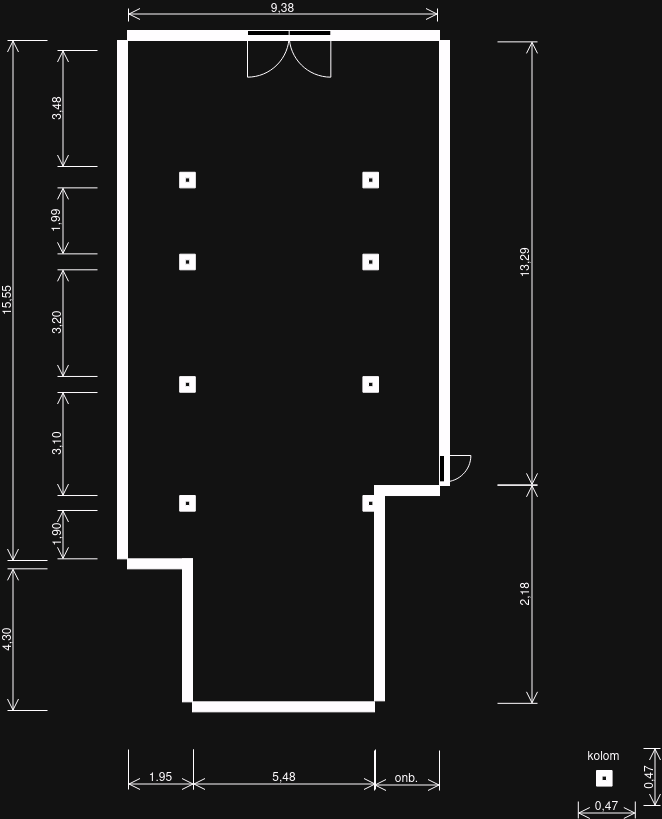

The diagram above was exported from draw.io. Its source (the exported page's mxGraphModel, read from the mxfile embedded in the PNG):
<mxGraphModel dx="1195" dy="715" grid="1" gridSize="10" guides="1" tooltips="1" connect="1" arrows="1" fold="1" page="1" pageScale="1" pageWidth="1100" pageHeight="850" background="none" math="0" shadow="0">
  <root>
    <mxCell id="0" />
    <mxCell id="1" parent="0" />
    <mxCell id="bQYH1p7hL8d6vBYTrIzF-2" value="" style="verticalLabelPosition=bottom;html=1;verticalAlign=top;align=center;shape=mxgraph.floorplan.wall;fillColor=strokeColor;direction=south;" vertex="1" parent="1">
      <mxGeometry x="120" y="40" width="10" height="518.33" as="geometry" />
    </mxCell>
    <mxCell id="bQYH1p7hL8d6vBYTrIzF-4" value="" style="verticalLabelPosition=bottom;html=1;verticalAlign=top;align=center;shape=mxgraph.floorplan.wall;fillColor=strokeColor;" vertex="1" parent="1">
      <mxGeometry x="130" y="558.33" width="65" height="10" as="geometry" />
    </mxCell>
    <mxCell id="bQYH1p7hL8d6vBYTrIzF-5" value="" style="verticalLabelPosition=bottom;html=1;verticalAlign=top;align=center;shape=mxgraph.floorplan.wall;fillColor=strokeColor;direction=south;" vertex="1" parent="1">
      <mxGeometry x="185" y="558.3299999999999" width="10" height="143" as="geometry" />
    </mxCell>
    <mxCell id="bQYH1p7hL8d6vBYTrIzF-6" value="" style="verticalLabelPosition=bottom;html=1;verticalAlign=top;align=center;shape=mxgraph.floorplan.wall;fillColor=strokeColor;" vertex="1" parent="1">
      <mxGeometry x="195" y="701.33" width="182" height="10" as="geometry" />
    </mxCell>
    <mxCell id="bQYH1p7hL8d6vBYTrIzF-7" value="" style="verticalLabelPosition=bottom;html=1;verticalAlign=top;align=center;shape=mxgraph.floorplan.wall;fillColor=strokeColor;" vertex="1" parent="1">
      <mxGeometry x="130" y="30" width="312" height="10" as="geometry" />
    </mxCell>
    <mxCell id="bQYH1p7hL8d6vBYTrIzF-8" value="" style="verticalLabelPosition=bottom;html=1;verticalAlign=top;align=center;shape=mxgraph.floorplan.wall;fillColor=strokeColor;direction=south;" vertex="1" parent="1">
      <mxGeometry x="442" y="40" width="10" height="445" as="geometry" />
    </mxCell>
    <mxCell id="bQYH1p7hL8d6vBYTrIzF-9" value="" style="verticalLabelPosition=bottom;html=1;verticalAlign=top;align=center;shape=mxgraph.floorplan.wall;fillColor=strokeColor;direction=south;" vertex="1" parent="1">
      <mxGeometry x="377" y="487.3299999999999" width="10" height="213" as="geometry" />
    </mxCell>
    <mxCell id="bQYH1p7hL8d6vBYTrIzF-10" value="" style="verticalLabelPosition=bottom;html=1;verticalAlign=top;align=center;shape=mxgraph.floorplan.room;fillColor=strokeColor;" vertex="1" parent="1">
      <mxGeometry x="182.2" y="495.03" width="15.6" height="15.6" as="geometry" />
    </mxCell>
    <mxCell id="bQYH1p7hL8d6vBYTrIzF-13" value="" style="verticalLabelPosition=bottom;html=1;verticalAlign=top;align=center;shape=mxgraph.floorplan.room;fillColor=strokeColor;" vertex="1" parent="1">
      <mxGeometry x="182.2" y="376.13" width="15.6" height="15.6" as="geometry" />
    </mxCell>
    <mxCell id="bQYH1p7hL8d6vBYTrIzF-14" value="" style="verticalLabelPosition=bottom;html=1;verticalAlign=top;align=center;shape=mxgraph.floorplan.room;fillColor=strokeColor;" vertex="1" parent="1">
      <mxGeometry x="182.2" y="253.7" width="15.6" height="15.6" as="geometry" />
    </mxCell>
    <mxCell id="bQYH1p7hL8d6vBYTrIzF-15" value="" style="verticalLabelPosition=bottom;html=1;verticalAlign=top;align=center;shape=mxgraph.floorplan.room;fillColor=strokeColor;" vertex="1" parent="1">
      <mxGeometry x="182.2" y="171.76999999999998" width="15.6" height="15.6" as="geometry" />
    </mxCell>
    <mxCell id="bQYH1p7hL8d6vBYTrIzF-16" value="" style="verticalLabelPosition=bottom;html=1;verticalAlign=top;align=center;shape=mxgraph.floorplan.room;fillColor=strokeColor;" vertex="1" parent="1">
      <mxGeometry x="365.4" y="171.76999999999998" width="15.6" height="15.6" as="geometry" />
    </mxCell>
    <mxCell id="bQYH1p7hL8d6vBYTrIzF-17" value="" style="verticalLabelPosition=bottom;html=1;verticalAlign=top;align=center;shape=mxgraph.floorplan.room;fillColor=strokeColor;" vertex="1" parent="1">
      <mxGeometry x="365.4" y="253.7" width="15.6" height="15.6" as="geometry" />
    </mxCell>
    <mxCell id="bQYH1p7hL8d6vBYTrIzF-18" value="" style="verticalLabelPosition=bottom;html=1;verticalAlign=top;align=center;shape=mxgraph.floorplan.room;fillColor=strokeColor;" vertex="1" parent="1">
      <mxGeometry x="365.4" y="376.13" width="15.6" height="15.6" as="geometry" />
    </mxCell>
    <mxCell id="bQYH1p7hL8d6vBYTrIzF-19" value="" style="verticalLabelPosition=bottom;html=1;verticalAlign=top;align=center;shape=mxgraph.floorplan.room;fillColor=strokeColor;" vertex="1" parent="1">
      <mxGeometry x="365.4" y="495.03" width="15.6" height="15.6" as="geometry" />
    </mxCell>
    <mxCell id="bQYH1p7hL8d6vBYTrIzF-20" value="" style="verticalLabelPosition=bottom;html=1;verticalAlign=top;align=center;shape=mxgraph.floorplan.wall;fillColor=strokeColor;" vertex="1" parent="1">
      <mxGeometry x="377" y="485.03000000000003" width="65" height="10" as="geometry" />
    </mxCell>
    <mxCell id="bQYH1p7hL8d6vBYTrIzF-21" value="" style="verticalLabelPosition=bottom;html=1;verticalAlign=top;align=center;shape=mxgraph.floorplan.doorRight;aspect=fixed;direction=north;" vertex="1" parent="1">
      <mxGeometry x="442" y="455" width="28" height="26.36" as="geometry" />
    </mxCell>
    <mxCell id="bQYH1p7hL8d6vBYTrIzF-22" value="" style="verticalLabelPosition=bottom;html=1;verticalAlign=top;align=center;shape=mxgraph.floorplan.doorDouble;aspect=fixed;" vertex="1" parent="1">
      <mxGeometry x="250" y="30" width="83.33" height="44.27" as="geometry" />
    </mxCell>
    <mxCell id="bQYH1p7hL8d6vBYTrIzF-23" value="&lt;div&gt;15,55&lt;/div&gt;&lt;div&gt;&lt;br&gt;&lt;/div&gt;" style="shape=dimension;direction=south;whiteSpace=wrap;html=1;align=center;points=[];verticalAlign=top;labelBackgroundColor=none;horizontal=0;spacingTop=-15;" vertex="1" parent="1">
      <mxGeometry x="10" y="40" width="40" height="520" as="geometry" />
    </mxCell>
    <mxCell id="bQYH1p7hL8d6vBYTrIzF-24" value="&lt;div&gt;4,30&lt;/div&gt;&lt;div&gt;&lt;br&gt;&lt;/div&gt;" style="shape=dimension;direction=south;whiteSpace=wrap;html=1;align=center;points=[];verticalAlign=top;labelBackgroundColor=none;horizontal=0;spacingTop=-15;" vertex="1" parent="1">
      <mxGeometry x="10" y="568.33" width="40" height="141.67" as="geometry" />
    </mxCell>
    <mxCell id="bQYH1p7hL8d6vBYTrIzF-25" value="1,90" style="shape=dimension;direction=south;whiteSpace=wrap;html=1;align=center;points=[];verticalAlign=top;labelBackgroundColor=none;horizontal=0;spacingTop=-15;" vertex="1" parent="1">
      <mxGeometry x="60" y="510" width="40" height="48.33" as="geometry" />
    </mxCell>
    <mxCell id="bQYH1p7hL8d6vBYTrIzF-27" value="" style="verticalLabelPosition=bottom;html=1;verticalAlign=top;align=center;shape=mxgraph.floorplan.room;fillColor=strokeColor;" vertex="1" parent="1">
      <mxGeometry x="599" y="770" width="15.6" height="15.6" as="geometry" />
    </mxCell>
    <mxCell id="bQYH1p7hL8d6vBYTrIzF-31" value="3,10" style="shape=dimension;direction=south;whiteSpace=wrap;html=1;align=center;points=[];verticalAlign=top;labelBackgroundColor=none;horizontal=0;spacingTop=-15;" vertex="1" parent="1">
      <mxGeometry x="60" y="392.03" width="40" height="103" as="geometry" />
    </mxCell>
    <mxCell id="bQYH1p7hL8d6vBYTrIzF-32" value="3,20" style="shape=dimension;direction=south;whiteSpace=wrap;html=1;align=center;points=[];verticalAlign=top;labelBackgroundColor=none;horizontal=0;spacingTop=-15;" vertex="1" parent="1">
      <mxGeometry x="60" y="269.29999999999995" width="40" height="106.66" as="geometry" />
    </mxCell>
    <mxCell id="bQYH1p7hL8d6vBYTrIzF-33" value="1,99" style="shape=dimension;direction=south;whiteSpace=wrap;html=1;align=center;points=[];verticalAlign=top;labelBackgroundColor=none;horizontal=0;spacingTop=-15;" vertex="1" parent="1">
      <mxGeometry x="60" y="187.36999999999995" width="40" height="66" as="geometry" />
    </mxCell>
    <mxCell id="bQYH1p7hL8d6vBYTrIzF-34" value="3,48" style="shape=dimension;direction=south;whiteSpace=wrap;html=1;align=center;points=[];verticalAlign=top;labelBackgroundColor=none;horizontal=0;spacingTop=-15;" vertex="1" parent="1">
      <mxGeometry x="60" y="49.99999999999994" width="40" height="116" as="geometry" />
    </mxCell>
    <mxCell id="bQYH1p7hL8d6vBYTrIzF-37" value="onb." style="shape=dimension;whiteSpace=wrap;html=1;align=center;points=[];verticalAlign=bottom;spacingBottom=3;labelBackgroundColor=none;" vertex="1" parent="1">
      <mxGeometry x="377" y="750" width="65" height="40" as="geometry" />
    </mxCell>
    <mxCell id="bQYH1p7hL8d6vBYTrIzF-38" value="&lt;div&gt;5,48&lt;/div&gt;" style="shape=dimension;whiteSpace=wrap;html=1;align=center;points=[];verticalAlign=bottom;spacingBottom=3;labelBackgroundColor=none;" vertex="1" parent="1">
      <mxGeometry x="196" y="749" width="182" height="40" as="geometry" />
    </mxCell>
    <mxCell id="bQYH1p7hL8d6vBYTrIzF-39" value="1.95" style="shape=dimension;whiteSpace=wrap;html=1;align=center;points=[];verticalAlign=bottom;spacingBottom=3;labelBackgroundColor=none;" vertex="1" parent="1">
      <mxGeometry x="131" y="749" width="65" height="40" as="geometry" />
    </mxCell>
    <mxCell id="bQYH1p7hL8d6vBYTrIzF-40" value="2,18" style="shape=dimension;direction=north;whiteSpace=wrap;html=1;align=center;points=[];verticalAlign=bottom;labelBackgroundColor=none;horizontal=0;spacingBottom=3;" vertex="1" parent="1">
      <mxGeometry x="500" y="484.83000000000004" width="40" height="218" as="geometry" />
    </mxCell>
    <mxCell id="bQYH1p7hL8d6vBYTrIzF-41" value="13,29" style="shape=dimension;direction=north;whiteSpace=wrap;html=1;align=center;points=[];verticalAlign=bottom;labelBackgroundColor=none;horizontal=0;spacingBottom=3;" vertex="1" parent="1">
      <mxGeometry x="500" y="41.37000000000003" width="40" height="443" as="geometry" />
    </mxCell>
    <mxCell id="bQYH1p7hL8d6vBYTrIzF-42" value="9,38" style="shape=dimension;direction=west;whiteSpace=wrap;html=1;align=center;points=[];verticalAlign=top;spacingTop=-15;labelBackgroundColor=none;" vertex="1" parent="1">
      <mxGeometry x="131" y="8" width="309" height="13" as="geometry" />
    </mxCell>
    <mxCell id="bQYH1p7hL8d6vBYTrIzF-43" value="0,47" style="shape=dimension;direction=north;whiteSpace=wrap;html=1;align=center;points=[];verticalAlign=bottom;labelBackgroundColor=none;horizontal=0;spacingBottom=3;" vertex="1" parent="1">
      <mxGeometry x="646" y="748" width="17" height="57" as="geometry" />
    </mxCell>
    <mxCell id="bQYH1p7hL8d6vBYTrIzF-44" value="&lt;div&gt;0,47&lt;/div&gt;" style="shape=dimension;whiteSpace=wrap;html=1;align=center;points=[];verticalAlign=bottom;spacingBottom=3;labelBackgroundColor=none;" vertex="1" parent="1">
      <mxGeometry x="580.8" y="801" width="57" height="17" as="geometry" />
    </mxCell>
    <mxCell id="bQYH1p7hL8d6vBYTrIzF-45" value="kolom" style="text;html=1;align=center;verticalAlign=middle;resizable=0;points=[];autosize=1;strokeColor=none;fillColor=none;" vertex="1" parent="1">
      <mxGeometry x="575.8" y="740" width="60" height="30" as="geometry" />
    </mxCell>
  </root>
</mxGraphModel>